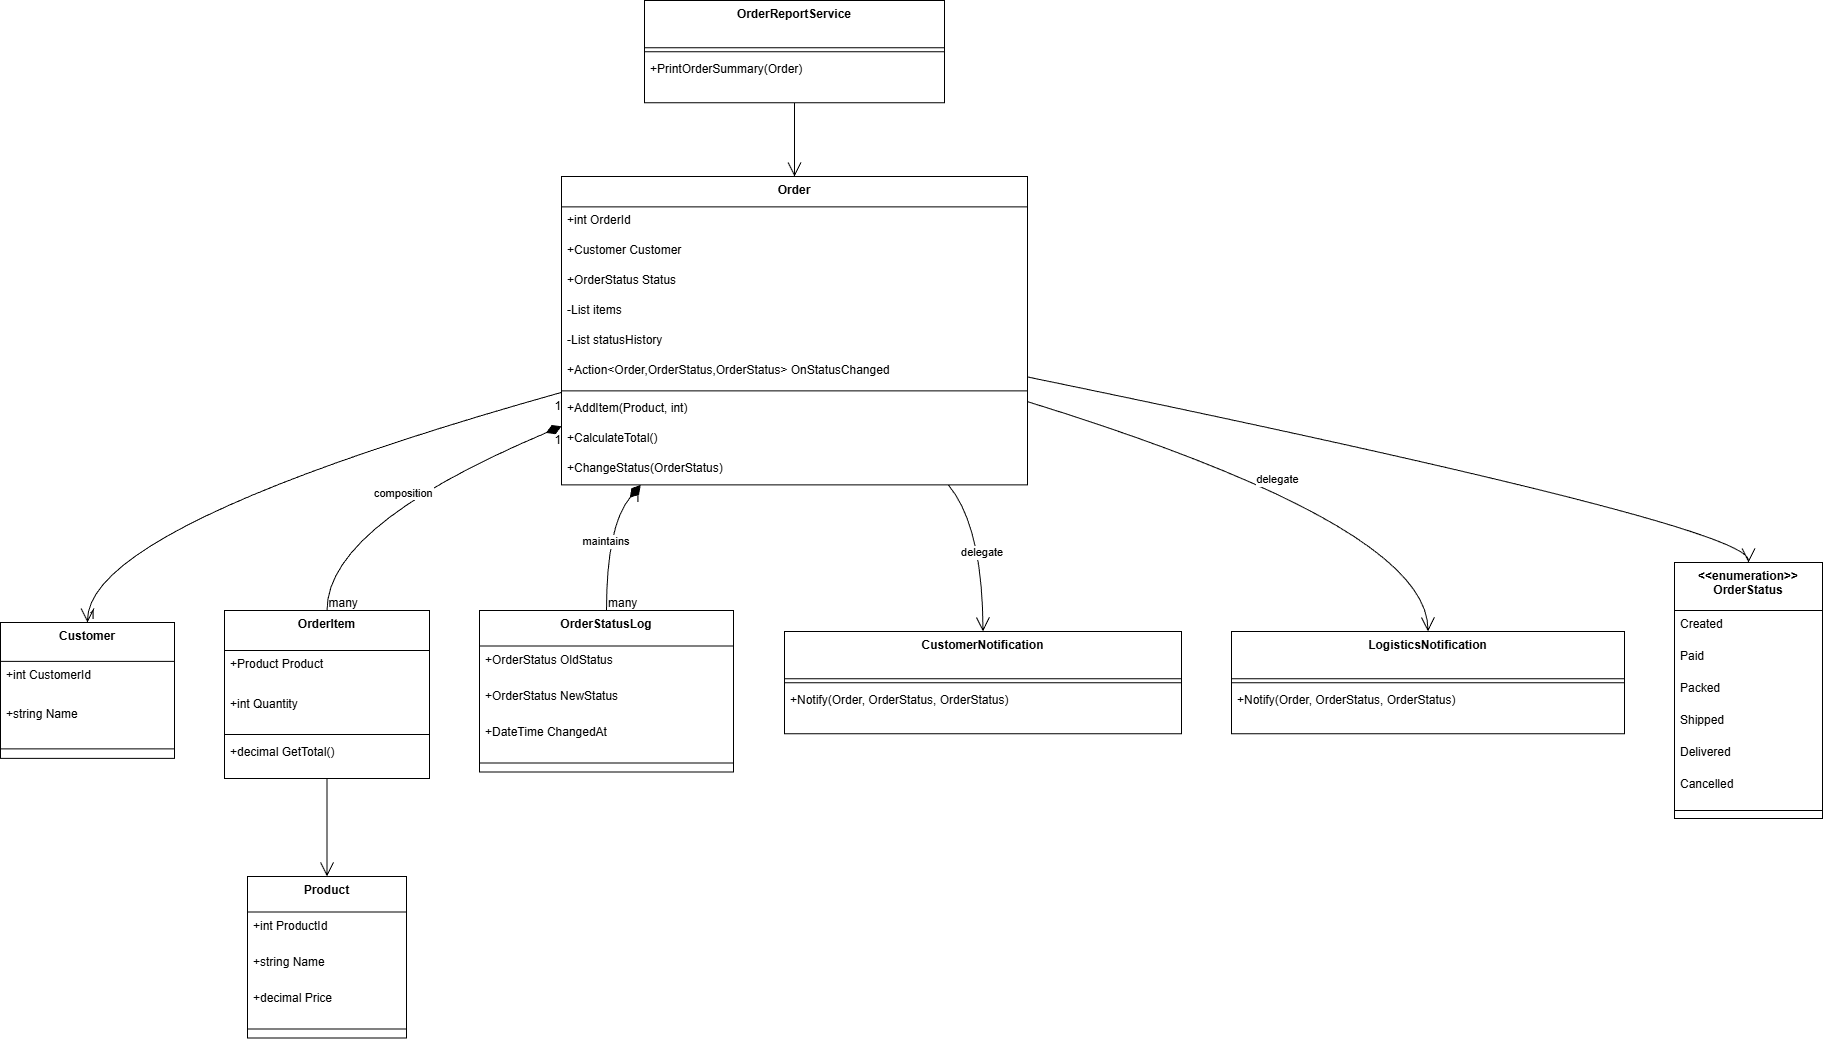

The diagram above was exported from draw.io. Its source (the exported page's mxGraphModel, read from the mxfile embedded in the PNG):
<mxGraphModel dx="1747" dy="1104" grid="1" gridSize="10" guides="1" tooltips="1" connect="1" arrows="1" fold="1" page="1" pageScale="1" pageWidth="827" pageHeight="1169" math="0" shadow="0">
  <root>
    <mxCell id="0" />
    <mxCell id="1" parent="0" />
    <mxCell id="xMrdCrh19bZoT2jyHB6s-1" parent="1" style="swimlane;fontStyle=1;align=center;verticalAlign=top;childLayout=stackLayout;horizontal=1;startSize=35.55555555555556;horizontalStack=0;resizeParent=1;resizeParentMax=0;resizeLast=0;collapsible=0;marginBottom=0;" value="Product" vertex="1">
      <mxGeometry height="161.55555555555554" width="159" x="267" y="896" as="geometry" />
    </mxCell>
    <mxCell id="xMrdCrh19bZoT2jyHB6s-2" parent="xMrdCrh19bZoT2jyHB6s-1" style="text;strokeColor=none;fillColor=none;align=left;verticalAlign=top;spacingLeft=4;spacingRight=4;overflow=hidden;rotatable=0;points=[[0,0.5],[1,0.5]];portConstraint=eastwest;" value="+int ProductId" vertex="1">
      <mxGeometry height="36" width="159" y="35.55555555555556" as="geometry" />
    </mxCell>
    <mxCell id="xMrdCrh19bZoT2jyHB6s-3" parent="xMrdCrh19bZoT2jyHB6s-1" style="text;strokeColor=none;fillColor=none;align=left;verticalAlign=top;spacingLeft=4;spacingRight=4;overflow=hidden;rotatable=0;points=[[0,0.5],[1,0.5]];portConstraint=eastwest;" value="+string Name" vertex="1">
      <mxGeometry height="36" width="159" y="71.55555555555556" as="geometry" />
    </mxCell>
    <mxCell id="xMrdCrh19bZoT2jyHB6s-4" parent="xMrdCrh19bZoT2jyHB6s-1" style="text;strokeColor=none;fillColor=none;align=left;verticalAlign=top;spacingLeft=4;spacingRight=4;overflow=hidden;rotatable=0;points=[[0,0.5],[1,0.5]];portConstraint=eastwest;" value="+decimal Price" vertex="1">
      <mxGeometry height="36" width="159" y="107.55555555555556" as="geometry" />
    </mxCell>
    <mxCell id="xMrdCrh19bZoT2jyHB6s-5" parent="xMrdCrh19bZoT2jyHB6s-1" style="line;strokeWidth=1;fillColor=none;align=left;verticalAlign=middle;spacingTop=-1;spacingLeft=3;spacingRight=3;rotatable=0;labelPosition=right;points=[];portConstraint=eastwest;strokeColor=inherit;" vertex="1">
      <mxGeometry height="18" width="159" y="143.55555555555554" as="geometry" />
    </mxCell>
    <mxCell id="xMrdCrh19bZoT2jyHB6s-6" parent="1" style="swimlane;fontStyle=1;align=center;verticalAlign=top;childLayout=stackLayout;horizontal=1;startSize=38.857142857142854;horizontalStack=0;resizeParent=1;resizeParentMax=0;resizeLast=0;collapsible=0;marginBottom=0;" value="Customer" vertex="1">
      <mxGeometry height="135.85714285714286" width="174" x="20" y="642" as="geometry" />
    </mxCell>
    <mxCell id="xMrdCrh19bZoT2jyHB6s-7" parent="xMrdCrh19bZoT2jyHB6s-6" style="text;strokeColor=none;fillColor=none;align=left;verticalAlign=top;spacingLeft=4;spacingRight=4;overflow=hidden;rotatable=0;points=[[0,0.5],[1,0.5]];portConstraint=eastwest;" value="+int CustomerId" vertex="1">
      <mxGeometry height="39" width="174" y="38.857142857142854" as="geometry" />
    </mxCell>
    <mxCell id="xMrdCrh19bZoT2jyHB6s-8" parent="xMrdCrh19bZoT2jyHB6s-6" style="text;strokeColor=none;fillColor=none;align=left;verticalAlign=top;spacingLeft=4;spacingRight=4;overflow=hidden;rotatable=0;points=[[0,0.5],[1,0.5]];portConstraint=eastwest;" value="+string Name" vertex="1">
      <mxGeometry height="39" width="174" y="77.85714285714286" as="geometry" />
    </mxCell>
    <mxCell id="xMrdCrh19bZoT2jyHB6s-9" parent="xMrdCrh19bZoT2jyHB6s-6" style="line;strokeWidth=1;fillColor=none;align=left;verticalAlign=middle;spacingTop=-1;spacingLeft=3;spacingRight=3;rotatable=0;labelPosition=right;points=[];portConstraint=eastwest;strokeColor=inherit;" vertex="1">
      <mxGeometry height="19" width="174" y="116.85714285714286" as="geometry" />
    </mxCell>
    <mxCell id="xMrdCrh19bZoT2jyHB6s-10" parent="1" style="swimlane;fontStyle=1;align=center;verticalAlign=top;childLayout=stackLayout;horizontal=1;startSize=40;horizontalStack=0;resizeParent=1;resizeParentMax=0;resizeLast=0;collapsible=0;marginBottom=0;" value="OrderItem" vertex="1">
      <mxGeometry height="168" width="205" x="244" y="630" as="geometry" />
    </mxCell>
    <mxCell id="xMrdCrh19bZoT2jyHB6s-11" parent="xMrdCrh19bZoT2jyHB6s-10" style="text;strokeColor=none;fillColor=none;align=left;verticalAlign=top;spacingLeft=4;spacingRight=4;overflow=hidden;rotatable=0;points=[[0,0.5],[1,0.5]];portConstraint=eastwest;" value="+Product Product" vertex="1">
      <mxGeometry height="40" width="205" y="40" as="geometry" />
    </mxCell>
    <mxCell id="xMrdCrh19bZoT2jyHB6s-12" parent="xMrdCrh19bZoT2jyHB6s-10" style="text;strokeColor=none;fillColor=none;align=left;verticalAlign=top;spacingLeft=4;spacingRight=4;overflow=hidden;rotatable=0;points=[[0,0.5],[1,0.5]];portConstraint=eastwest;" value="+int Quantity" vertex="1">
      <mxGeometry height="40" width="205" y="80" as="geometry" />
    </mxCell>
    <mxCell id="xMrdCrh19bZoT2jyHB6s-13" parent="xMrdCrh19bZoT2jyHB6s-10" style="line;strokeWidth=1;fillColor=none;align=left;verticalAlign=middle;spacingTop=-1;spacingLeft=3;spacingRight=3;rotatable=0;labelPosition=right;points=[];portConstraint=eastwest;strokeColor=inherit;" vertex="1">
      <mxGeometry height="8" width="205" y="120" as="geometry" />
    </mxCell>
    <mxCell id="xMrdCrh19bZoT2jyHB6s-14" parent="xMrdCrh19bZoT2jyHB6s-10" style="text;strokeColor=none;fillColor=none;align=left;verticalAlign=top;spacingLeft=4;spacingRight=4;overflow=hidden;rotatable=0;points=[[0,0.5],[1,0.5]];portConstraint=eastwest;" value="+decimal GetTotal()" vertex="1">
      <mxGeometry height="40" width="205" y="128" as="geometry" />
    </mxCell>
    <mxCell id="xMrdCrh19bZoT2jyHB6s-15" parent="1" style="swimlane;fontStyle=1;align=center;verticalAlign=top;childLayout=stackLayout;horizontal=1;startSize=35.55555555555556;horizontalStack=0;resizeParent=1;resizeParentMax=0;resizeLast=0;collapsible=0;marginBottom=0;" value="OrderStatusLog" vertex="1">
      <mxGeometry height="161.55555555555554" width="254" x="499" y="630" as="geometry" />
    </mxCell>
    <mxCell id="xMrdCrh19bZoT2jyHB6s-16" parent="xMrdCrh19bZoT2jyHB6s-15" style="text;strokeColor=none;fillColor=none;align=left;verticalAlign=top;spacingLeft=4;spacingRight=4;overflow=hidden;rotatable=0;points=[[0,0.5],[1,0.5]];portConstraint=eastwest;" value="+OrderStatus OldStatus" vertex="1">
      <mxGeometry height="36" width="254" y="35.55555555555556" as="geometry" />
    </mxCell>
    <mxCell id="xMrdCrh19bZoT2jyHB6s-17" parent="xMrdCrh19bZoT2jyHB6s-15" style="text;strokeColor=none;fillColor=none;align=left;verticalAlign=top;spacingLeft=4;spacingRight=4;overflow=hidden;rotatable=0;points=[[0,0.5],[1,0.5]];portConstraint=eastwest;" value="+OrderStatus NewStatus" vertex="1">
      <mxGeometry height="36" width="254" y="71.55555555555556" as="geometry" />
    </mxCell>
    <mxCell id="xMrdCrh19bZoT2jyHB6s-18" parent="xMrdCrh19bZoT2jyHB6s-15" style="text;strokeColor=none;fillColor=none;align=left;verticalAlign=top;spacingLeft=4;spacingRight=4;overflow=hidden;rotatable=0;points=[[0,0.5],[1,0.5]];portConstraint=eastwest;" value="+DateTime ChangedAt" vertex="1">
      <mxGeometry height="36" width="254" y="107.55555555555556" as="geometry" />
    </mxCell>
    <mxCell id="xMrdCrh19bZoT2jyHB6s-19" parent="xMrdCrh19bZoT2jyHB6s-15" style="line;strokeWidth=1;fillColor=none;align=left;verticalAlign=middle;spacingTop=-1;spacingLeft=3;spacingRight=3;rotatable=0;labelPosition=right;points=[];portConstraint=eastwest;strokeColor=inherit;" vertex="1">
      <mxGeometry height="18" width="254" y="143.55555555555554" as="geometry" />
    </mxCell>
    <mxCell id="xMrdCrh19bZoT2jyHB6s-20" parent="1" style="swimlane;fontStyle=1;align=center;verticalAlign=top;childLayout=stackLayout;horizontal=1;startSize=30.4;horizontalStack=0;resizeParent=1;resizeParentMax=0;resizeLast=0;collapsible=0;marginBottom=0;" value="Order" vertex="1">
      <mxGeometry height="308.4" width="466" x="581" y="196" as="geometry" />
    </mxCell>
    <mxCell id="xMrdCrh19bZoT2jyHB6s-21" parent="xMrdCrh19bZoT2jyHB6s-20" style="text;strokeColor=none;fillColor=none;align=left;verticalAlign=top;spacingLeft=4;spacingRight=4;overflow=hidden;rotatable=0;points=[[0,0.5],[1,0.5]];portConstraint=eastwest;" value="+int OrderId" vertex="1">
      <mxGeometry height="30" width="466" y="30.4" as="geometry" />
    </mxCell>
    <mxCell id="xMrdCrh19bZoT2jyHB6s-22" parent="xMrdCrh19bZoT2jyHB6s-20" style="text;strokeColor=none;fillColor=none;align=left;verticalAlign=top;spacingLeft=4;spacingRight=4;overflow=hidden;rotatable=0;points=[[0,0.5],[1,0.5]];portConstraint=eastwest;" value="+Customer Customer" vertex="1">
      <mxGeometry height="30" width="466" y="60.4" as="geometry" />
    </mxCell>
    <mxCell id="xMrdCrh19bZoT2jyHB6s-23" parent="xMrdCrh19bZoT2jyHB6s-20" style="text;strokeColor=none;fillColor=none;align=left;verticalAlign=top;spacingLeft=4;spacingRight=4;overflow=hidden;rotatable=0;points=[[0,0.5],[1,0.5]];portConstraint=eastwest;" value="+OrderStatus Status" vertex="1">
      <mxGeometry height="30" width="466" y="90.4" as="geometry" />
    </mxCell>
    <mxCell id="xMrdCrh19bZoT2jyHB6s-24" parent="xMrdCrh19bZoT2jyHB6s-20" style="text;strokeColor=none;fillColor=none;align=left;verticalAlign=top;spacingLeft=4;spacingRight=4;overflow=hidden;rotatable=0;points=[[0,0.5],[1,0.5]];portConstraint=eastwest;" value="-List items" vertex="1">
      <mxGeometry height="30" width="466" y="120.4" as="geometry" />
    </mxCell>
    <mxCell id="xMrdCrh19bZoT2jyHB6s-25" parent="xMrdCrh19bZoT2jyHB6s-20" style="text;strokeColor=none;fillColor=none;align=left;verticalAlign=top;spacingLeft=4;spacingRight=4;overflow=hidden;rotatable=0;points=[[0,0.5],[1,0.5]];portConstraint=eastwest;" value="-List statusHistory" vertex="1">
      <mxGeometry height="30" width="466" y="150.4" as="geometry" />
    </mxCell>
    <mxCell id="xMrdCrh19bZoT2jyHB6s-26" parent="xMrdCrh19bZoT2jyHB6s-20" style="text;strokeColor=none;fillColor=none;align=left;verticalAlign=top;spacingLeft=4;spacingRight=4;overflow=hidden;rotatable=0;points=[[0,0.5],[1,0.5]];portConstraint=eastwest;" value="+Action&lt;Order,OrderStatus,OrderStatus&gt; OnStatusChanged" vertex="1">
      <mxGeometry height="30" width="466" y="180.4" as="geometry" />
    </mxCell>
    <mxCell id="xMrdCrh19bZoT2jyHB6s-27" parent="xMrdCrh19bZoT2jyHB6s-20" style="line;strokeWidth=1;fillColor=none;align=left;verticalAlign=middle;spacingTop=-1;spacingLeft=3;spacingRight=3;rotatable=0;labelPosition=right;points=[];portConstraint=eastwest;strokeColor=inherit;" vertex="1">
      <mxGeometry height="8" width="466" y="210.4" as="geometry" />
    </mxCell>
    <mxCell id="xMrdCrh19bZoT2jyHB6s-28" parent="xMrdCrh19bZoT2jyHB6s-20" style="text;strokeColor=none;fillColor=none;align=left;verticalAlign=top;spacingLeft=4;spacingRight=4;overflow=hidden;rotatable=0;points=[[0,0.5],[1,0.5]];portConstraint=eastwest;" value="+AddItem(Product, int)" vertex="1">
      <mxGeometry height="30" width="466" y="218.4" as="geometry" />
    </mxCell>
    <mxCell id="xMrdCrh19bZoT2jyHB6s-29" parent="xMrdCrh19bZoT2jyHB6s-20" style="text;strokeColor=none;fillColor=none;align=left;verticalAlign=top;spacingLeft=4;spacingRight=4;overflow=hidden;rotatable=0;points=[[0,0.5],[1,0.5]];portConstraint=eastwest;" value="+CalculateTotal()" vertex="1">
      <mxGeometry height="30" width="466" y="248.4" as="geometry" />
    </mxCell>
    <mxCell id="xMrdCrh19bZoT2jyHB6s-30" parent="xMrdCrh19bZoT2jyHB6s-20" style="text;strokeColor=none;fillColor=none;align=left;verticalAlign=top;spacingLeft=4;spacingRight=4;overflow=hidden;rotatable=0;points=[[0,0.5],[1,0.5]];portConstraint=eastwest;" value="+ChangeStatus(OrderStatus)" vertex="1">
      <mxGeometry height="30" width="466" y="278.4" as="geometry" />
    </mxCell>
    <mxCell id="xMrdCrh19bZoT2jyHB6s-31" parent="1" style="swimlane;fontStyle=1;align=center;verticalAlign=top;childLayout=stackLayout;horizontal=1;startSize=47.2;horizontalStack=0;resizeParent=1;resizeParentMax=0;resizeLast=0;collapsible=0;marginBottom=0;" value="OrderReportService" vertex="1">
      <mxGeometry height="102.2" width="300" x="664" y="20" as="geometry" />
    </mxCell>
    <mxCell id="xMrdCrh19bZoT2jyHB6s-32" parent="xMrdCrh19bZoT2jyHB6s-31" style="line;strokeWidth=1;fillColor=none;align=left;verticalAlign=middle;spacingTop=-1;spacingLeft=3;spacingRight=3;rotatable=0;labelPosition=right;points=[];portConstraint=eastwest;strokeColor=inherit;" vertex="1">
      <mxGeometry height="8" width="300" y="47.2" as="geometry" />
    </mxCell>
    <mxCell id="xMrdCrh19bZoT2jyHB6s-33" parent="xMrdCrh19bZoT2jyHB6s-31" style="text;strokeColor=none;fillColor=none;align=left;verticalAlign=top;spacingLeft=4;spacingRight=4;overflow=hidden;rotatable=0;points=[[0,0.5],[1,0.5]];portConstraint=eastwest;" value="+PrintOrderSummary(Order)" vertex="1">
      <mxGeometry height="47" width="300" y="55.2" as="geometry" />
    </mxCell>
    <mxCell id="xMrdCrh19bZoT2jyHB6s-34" parent="1" style="swimlane;fontStyle=1;align=center;verticalAlign=top;childLayout=stackLayout;horizontal=1;startSize=47.2;horizontalStack=0;resizeParent=1;resizeParentMax=0;resizeLast=0;collapsible=0;marginBottom=0;" value="CustomerNotification" vertex="1">
      <mxGeometry height="102.2" width="397" x="804" y="651" as="geometry" />
    </mxCell>
    <mxCell id="xMrdCrh19bZoT2jyHB6s-35" parent="xMrdCrh19bZoT2jyHB6s-34" style="line;strokeWidth=1;fillColor=none;align=left;verticalAlign=middle;spacingTop=-1;spacingLeft=3;spacingRight=3;rotatable=0;labelPosition=right;points=[];portConstraint=eastwest;strokeColor=inherit;" vertex="1">
      <mxGeometry height="8" width="397" y="47.2" as="geometry" />
    </mxCell>
    <mxCell id="xMrdCrh19bZoT2jyHB6s-36" parent="xMrdCrh19bZoT2jyHB6s-34" style="text;strokeColor=none;fillColor=none;align=left;verticalAlign=top;spacingLeft=4;spacingRight=4;overflow=hidden;rotatable=0;points=[[0,0.5],[1,0.5]];portConstraint=eastwest;" value="+Notify(Order, OrderStatus, OrderStatus)" vertex="1">
      <mxGeometry height="47" width="397" y="55.2" as="geometry" />
    </mxCell>
    <mxCell id="xMrdCrh19bZoT2jyHB6s-37" parent="1" style="swimlane;fontStyle=1;align=center;verticalAlign=top;childLayout=stackLayout;horizontal=1;startSize=47.2;horizontalStack=0;resizeParent=1;resizeParentMax=0;resizeLast=0;collapsible=0;marginBottom=0;" value="LogisticsNotification" vertex="1">
      <mxGeometry height="102.2" width="393" x="1251" y="651" as="geometry" />
    </mxCell>
    <mxCell id="xMrdCrh19bZoT2jyHB6s-38" parent="xMrdCrh19bZoT2jyHB6s-37" style="line;strokeWidth=1;fillColor=none;align=left;verticalAlign=middle;spacingTop=-1;spacingLeft=3;spacingRight=3;rotatable=0;labelPosition=right;points=[];portConstraint=eastwest;strokeColor=inherit;" vertex="1">
      <mxGeometry height="8" width="393" y="47.2" as="geometry" />
    </mxCell>
    <mxCell id="xMrdCrh19bZoT2jyHB6s-39" parent="xMrdCrh19bZoT2jyHB6s-37" style="text;strokeColor=none;fillColor=none;align=left;verticalAlign=top;spacingLeft=4;spacingRight=4;overflow=hidden;rotatable=0;points=[[0,0.5],[1,0.5]];portConstraint=eastwest;" value="+Notify(Order, OrderStatus, OrderStatus)" vertex="1">
      <mxGeometry height="47" width="393" y="55.2" as="geometry" />
    </mxCell>
    <mxCell id="xMrdCrh19bZoT2jyHB6s-40" parent="1" style="swimlane;fontStyle=1;align=center;verticalAlign=top;childLayout=stackLayout;horizontal=1;startSize=48;horizontalStack=0;resizeParent=1;resizeParentMax=0;resizeLast=0;collapsible=0;marginBottom=0;" value="&lt;&lt;enumeration&gt;&gt;&#10;OrderStatus" vertex="1">
      <mxGeometry height="256" width="148" x="1694" y="582" as="geometry" />
    </mxCell>
    <mxCell id="xMrdCrh19bZoT2jyHB6s-41" parent="xMrdCrh19bZoT2jyHB6s-40" style="text;strokeColor=none;fillColor=none;align=left;verticalAlign=top;spacingLeft=4;spacingRight=4;overflow=hidden;rotatable=0;points=[[0,0.5],[1,0.5]];portConstraint=eastwest;" value="Created" vertex="1">
      <mxGeometry height="32" width="148" y="48" as="geometry" />
    </mxCell>
    <mxCell id="xMrdCrh19bZoT2jyHB6s-42" parent="xMrdCrh19bZoT2jyHB6s-40" style="text;strokeColor=none;fillColor=none;align=left;verticalAlign=top;spacingLeft=4;spacingRight=4;overflow=hidden;rotatable=0;points=[[0,0.5],[1,0.5]];portConstraint=eastwest;" value="Paid" vertex="1">
      <mxGeometry height="32" width="148" y="80" as="geometry" />
    </mxCell>
    <mxCell id="xMrdCrh19bZoT2jyHB6s-43" parent="xMrdCrh19bZoT2jyHB6s-40" style="text;strokeColor=none;fillColor=none;align=left;verticalAlign=top;spacingLeft=4;spacingRight=4;overflow=hidden;rotatable=0;points=[[0,0.5],[1,0.5]];portConstraint=eastwest;" value="Packed" vertex="1">
      <mxGeometry height="32" width="148" y="112" as="geometry" />
    </mxCell>
    <mxCell id="xMrdCrh19bZoT2jyHB6s-44" parent="xMrdCrh19bZoT2jyHB6s-40" style="text;strokeColor=none;fillColor=none;align=left;verticalAlign=top;spacingLeft=4;spacingRight=4;overflow=hidden;rotatable=0;points=[[0,0.5],[1,0.5]];portConstraint=eastwest;" value="Shipped" vertex="1">
      <mxGeometry height="32" width="148" y="144" as="geometry" />
    </mxCell>
    <mxCell id="xMrdCrh19bZoT2jyHB6s-45" parent="xMrdCrh19bZoT2jyHB6s-40" style="text;strokeColor=none;fillColor=none;align=left;verticalAlign=top;spacingLeft=4;spacingRight=4;overflow=hidden;rotatable=0;points=[[0,0.5],[1,0.5]];portConstraint=eastwest;" value="Delivered" vertex="1">
      <mxGeometry height="32" width="148" y="176" as="geometry" />
    </mxCell>
    <mxCell id="xMrdCrh19bZoT2jyHB6s-46" parent="xMrdCrh19bZoT2jyHB6s-40" style="text;strokeColor=none;fillColor=none;align=left;verticalAlign=top;spacingLeft=4;spacingRight=4;overflow=hidden;rotatable=0;points=[[0,0.5],[1,0.5]];portConstraint=eastwest;" value="Cancelled" vertex="1">
      <mxGeometry height="32" width="148" y="208" as="geometry" />
    </mxCell>
    <mxCell id="xMrdCrh19bZoT2jyHB6s-47" parent="xMrdCrh19bZoT2jyHB6s-40" style="line;strokeWidth=1;fillColor=none;align=left;verticalAlign=middle;spacingTop=-1;spacingLeft=3;spacingRight=3;rotatable=0;labelPosition=right;points=[];portConstraint=eastwest;strokeColor=inherit;" vertex="1">
      <mxGeometry height="16" width="148" y="240" as="geometry" />
    </mxCell>
    <mxCell id="xMrdCrh19bZoT2jyHB6s-48" edge="1" parent="1" source="xMrdCrh19bZoT2jyHB6s-20" style="curved=1;startArrow=diamondThin;startSize=14;startFill=1;endArrow=none;exitX=0;exitY=0.81;entryX=0.5;entryY=0;rounded=0;" target="xMrdCrh19bZoT2jyHB6s-10" value="composition">
      <mxGeometry relative="1" as="geometry">
        <Array as="points">
          <mxPoint x="346" y="545" />
        </Array>
      </mxGeometry>
    </mxCell>
    <mxCell id="xMrdCrh19bZoT2jyHB6s-49" parent="xMrdCrh19bZoT2jyHB6s-48" style="edgeLabel;resizable=0;labelBackgroundColor=none;fontSize=12;align=right;verticalAlign=top;" value="1" vertex="1">
      <mxGeometry relative="1" x="-1" as="geometry" />
    </mxCell>
    <mxCell id="xMrdCrh19bZoT2jyHB6s-50" parent="xMrdCrh19bZoT2jyHB6s-48" style="edgeLabel;resizable=0;labelBackgroundColor=none;fontSize=12;align=left;verticalAlign=bottom;" value="many" vertex="1">
      <mxGeometry relative="1" x="1" as="geometry" />
    </mxCell>
    <mxCell id="xMrdCrh19bZoT2jyHB6s-51" edge="1" parent="1" source="xMrdCrh19bZoT2jyHB6s-20" style="curved=1;startArrow=diamondThin;startSize=14;startFill=1;endArrow=none;exitX=0.17;exitY=1;entryX=0.5;entryY=0;rounded=0;" target="xMrdCrh19bZoT2jyHB6s-15" value="maintains">
      <mxGeometry relative="1" as="geometry">
        <Array as="points">
          <mxPoint x="626" y="545" />
        </Array>
      </mxGeometry>
    </mxCell>
    <mxCell id="xMrdCrh19bZoT2jyHB6s-52" parent="xMrdCrh19bZoT2jyHB6s-51" style="edgeLabel;resizable=0;labelBackgroundColor=none;fontSize=12;align=right;verticalAlign=top;" value="1" vertex="1">
      <mxGeometry relative="1" x="-1" as="geometry" />
    </mxCell>
    <mxCell id="xMrdCrh19bZoT2jyHB6s-53" parent="xMrdCrh19bZoT2jyHB6s-51" style="edgeLabel;resizable=0;labelBackgroundColor=none;fontSize=12;align=left;verticalAlign=bottom;" value="many" vertex="1">
      <mxGeometry relative="1" x="1" as="geometry" />
    </mxCell>
    <mxCell id="xMrdCrh19bZoT2jyHB6s-54" edge="1" parent="1" source="xMrdCrh19bZoT2jyHB6s-20" style="curved=1;startArrow=none;endArrow=open;endSize=12;exitX=0;exitY=0.7;entryX=0.5;entryY=0;rounded=0;" target="xMrdCrh19bZoT2jyHB6s-6" value="">
      <mxGeometry relative="1" as="geometry">
        <Array as="points">
          <mxPoint x="107" y="545" />
        </Array>
      </mxGeometry>
    </mxCell>
    <mxCell id="xMrdCrh19bZoT2jyHB6s-55" parent="xMrdCrh19bZoT2jyHB6s-54" style="edgeLabel;resizable=0;labelBackgroundColor=none;fontSize=12;align=right;verticalAlign=top;" value="1" vertex="1">
      <mxGeometry relative="1" x="-1" as="geometry" />
    </mxCell>
    <mxCell id="xMrdCrh19bZoT2jyHB6s-56" parent="xMrdCrh19bZoT2jyHB6s-54" style="edgeLabel;resizable=0;labelBackgroundColor=none;fontSize=12;align=left;verticalAlign=bottom;" value="1" vertex="1">
      <mxGeometry relative="1" x="1" as="geometry" />
    </mxCell>
    <mxCell id="xMrdCrh19bZoT2jyHB6s-57" edge="1" parent="1" source="xMrdCrh19bZoT2jyHB6s-10" style="curved=1;startArrow=none;endArrow=open;endSize=12;exitX=0.5;exitY=1;entryX=0.5;entryY=0;rounded=0;" target="xMrdCrh19bZoT2jyHB6s-1" value="">
      <mxGeometry relative="1" as="geometry">
        <Array as="points" />
      </mxGeometry>
    </mxCell>
    <mxCell id="xMrdCrh19bZoT2jyHB6s-58" edge="1" parent="1" source="xMrdCrh19bZoT2jyHB6s-20" style="curved=1;startArrow=none;endArrow=open;endSize=12;exitX=1;exitY=0.65;entryX=0.5;entryY=0;rounded=0;" target="xMrdCrh19bZoT2jyHB6s-40" value="">
      <mxGeometry relative="1" as="geometry">
        <Array as="points">
          <mxPoint x="1768" y="545" />
        </Array>
      </mxGeometry>
    </mxCell>
    <mxCell id="xMrdCrh19bZoT2jyHB6s-59" edge="1" parent="1" source="xMrdCrh19bZoT2jyHB6s-20" style="curved=1;startArrow=none;endArrow=open;endSize=12;exitX=0.83;exitY=1;entryX=0.5;entryY=0;rounded=0;" target="xMrdCrh19bZoT2jyHB6s-34" value="delegate">
      <mxGeometry relative="1" as="geometry">
        <Array as="points">
          <mxPoint x="1002" y="545" />
        </Array>
      </mxGeometry>
    </mxCell>
    <mxCell id="xMrdCrh19bZoT2jyHB6s-60" edge="1" parent="1" source="xMrdCrh19bZoT2jyHB6s-20" style="curved=1;startArrow=none;endArrow=open;endSize=12;exitX=1;exitY=0.73;entryX=0.5;entryY=0;rounded=0;" target="xMrdCrh19bZoT2jyHB6s-37" value="delegate">
      <mxGeometry relative="1" as="geometry">
        <Array as="points">
          <mxPoint x="1447" y="545" />
        </Array>
      </mxGeometry>
    </mxCell>
    <mxCell id="xMrdCrh19bZoT2jyHB6s-61" edge="1" parent="1" source="xMrdCrh19bZoT2jyHB6s-31" style="curved=1;startArrow=none;endArrow=open;endSize=12;exitX=0.5;exitY=1;entryX=0.5;entryY=0;rounded=0;" target="xMrdCrh19bZoT2jyHB6s-20" value="">
      <mxGeometry relative="1" as="geometry">
        <Array as="points" />
      </mxGeometry>
    </mxCell>
  </root>
</mxGraphModel>